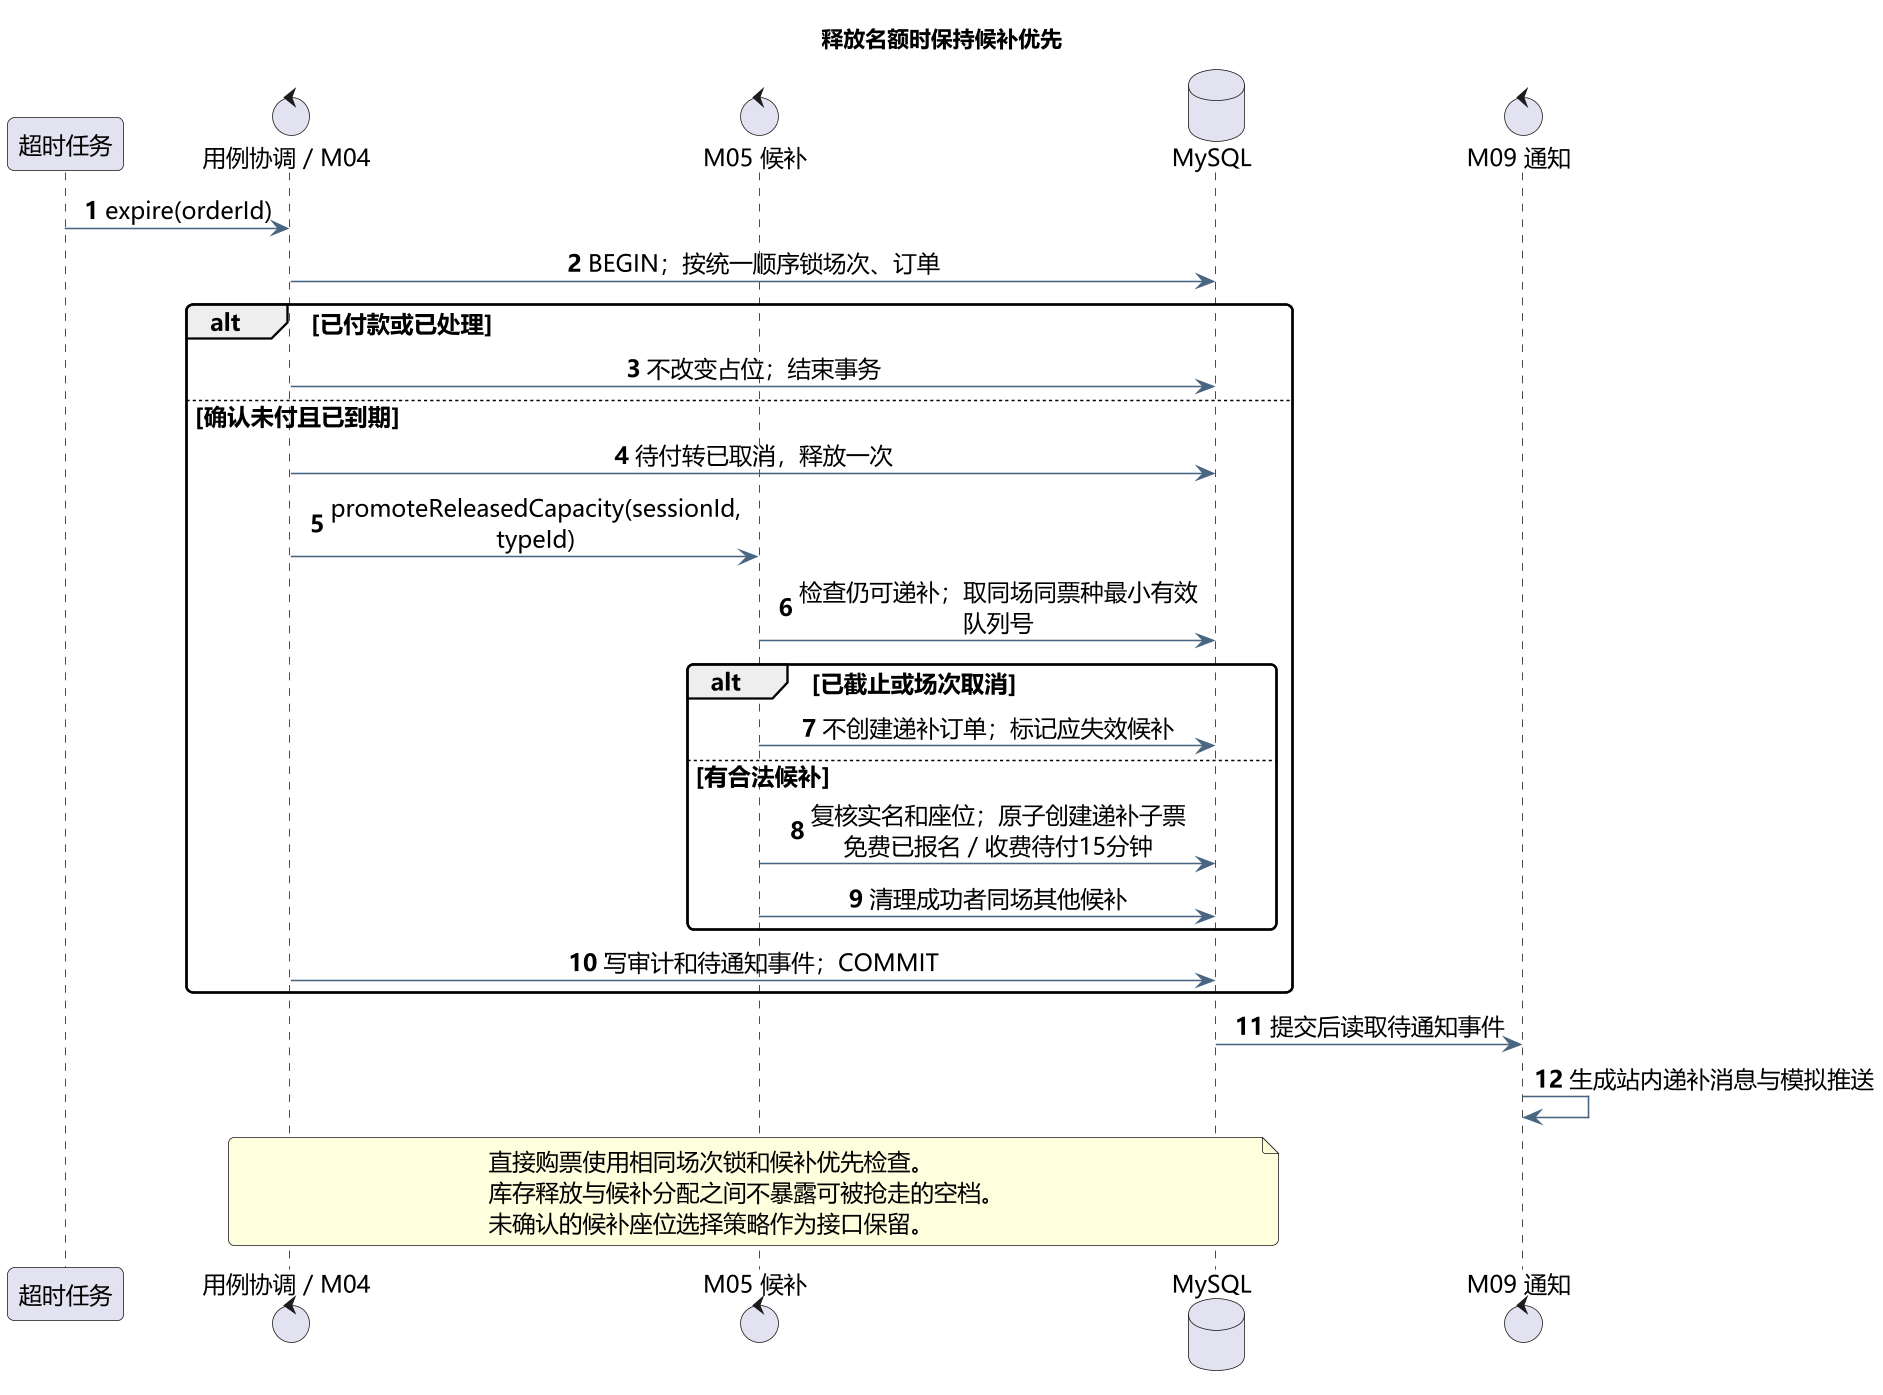

The diagram above was rendered by PlantUML. Its source (embedded in the PNG):
@startuml
skinparam backgroundColor #FFFFFF
skinparam defaultFontName Microsoft YaHei
skinparam defaultFontSize 15
skinparam shadowing false
skinparam roundcorner 8
skinparam ArrowColor #486581
skinparam classBackgroundColor #F1F6FA
skinparam classBorderColor #486581
skinparam componentBackgroundColor #F1F6FA
skinparam componentBorderColor #486581
skinparam usecaseBackgroundColor #F1F6FA
skinparam usecaseBorderColor #486581
skinparam sequenceMessageAlign center
skinparam maxMessageSize 260
skinparam dpi 150
title 释放名额时保持候补优先
autonumber
participant "超时任务" as T
control "用例协调 / M04" as S
control "M05 候补" as W
database "MySQL" as DB
control "M09 通知" as N
T -> S : expire(orderId)
S -> DB : BEGIN；按统一顺序锁场次、订单
alt 已付款或已处理
 S -> DB : 不改变占位；结束事务
else 确认未付且已到期
 S -> DB : 待付转已取消，释放一次
 S -> W : promoteReleasedCapacity(sessionId, typeId)
 W -> DB : 检查仍可递补；取同场同票种最小有效队列号
 alt 已截止或场次取消
  W -> DB : 不创建递补订单；标记应失效候补
 else 有合法候补
  W -> DB : 复核实名和座位；原子创建递补子票\n免费已报名 / 收费待付15分钟
  W -> DB : 清理成功者同场其他候补
 end
 S -> DB : 写审计和待通知事件；COMMIT
end
DB -> N : 提交后读取待通知事件
N -> N : 生成站内递补消息与模拟推送
note over S,DB
直接购票使用相同场次锁和候补优先检查。
库存释放与候补分配之间不暴露可被抢走的空档。
未确认的候补座位选择策略作为接口保留。
end note
@enduml